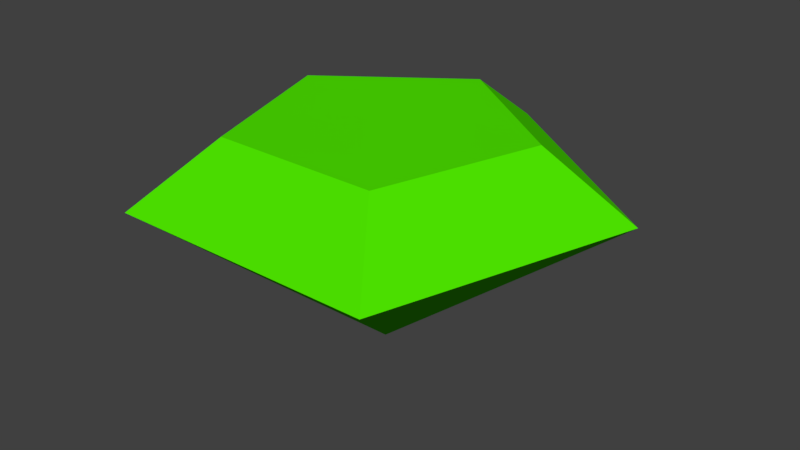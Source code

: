 # Source: parts.blend  (saved by Blender 2.79.7; exported with 4.5.12 LTS)
import bpy
from mathutils import Matrix  # noqa: F401  (used for matrix-valued properties, if any)

bpy.ops.wm.read_factory_settings(use_empty=True)
scene = bpy.context.scene
scene.name = 'Scene'

# ---- collections
col_collection_1 = bpy.data.collections.new('Collection 1'); scene.collection.children.link(col_collection_1)

# ---- materials (node trees are filled in below, after node groups)
mat_gem = bpy.data.materials.new('gem')
mat_gem.alpha_threshold = 0.0
mat_gem.use_transparent_shadow = False
mat_gem.diffuse_color = (0.07754, 0.8, 0.0, 1.0)
mat_gem.specular_color = (0.0, 1.0, 0.9306)
mat_gem.roughness = 0.5
mat_gem.specular_intensity = 1.0

# ---- material node trees

# ---- world
world_world = bpy.data.worlds.new('World'); scene.world = world_world
world_world.color = (0.05088, 0.05088, 0.05088)
world_world.use_sun_shadow = False
world_world.sun_shadow_jitter_overblur = 0.0

# ---- meshes
me_cone_001 = bpy.data.meshes.new('Cone.001')
me_cone_001.from_pydata([(-9.085e-09, 0.4515, 0.01827), (-0.4294, 0.1395, 0.01827), (-0.2654, -0.3652, 0.01827), (-8.802e-08, -1.838e-08, -0.2969), (0.2654, -0.3652, 0.01827), (0.4294, 0.1395, 0.01827), (9.231e-09, 0.2807, 0.1396), (-0.267, 0.08675, 0.1396), (-0.165, -0.2271, 0.1396), (0.165, -0.2271, 0.1396), (0.267, 0.08675, 0.1396), (1.192e-08, -7.451e-09, 0.1396), (1.788e-08, -2.98e-09, 0.01827)], [], [(0, 3, 1), (1, 3, 2), (2, 3, 4), (4, 3, 5), (5, 3, 0), (4, 5, 10, 9), (10, 6, 11), (2, 4, 9, 8), (0, 1, 7, 6), (5, 0, 6, 10), (1, 2, 8, 7), (5, 4, 12), (8, 9, 11), (6, 7, 11), (9, 10, 11), (7, 8, 11), (4, 2, 12), (1, 0, 12), (0, 5, 12), (2, 1, 12), (11, 9, 4, 12), (11, 6, 0, 12), (12, 5, 10, 11), (11, 8, 2, 12), (12, 3, 2), (12, 3, 1), (12, 0, 3), (12, 3, 5), (3, 12, 4), (12, 1, 7, 11)])
me_cone_001.materials.append(mat_gem)
me_cone_001.use_remesh_preserve_volume = False
me_cone_001.use_remesh_preserve_attributes = False
me_cone_001.use_mirror_vertex_groups = False
me_cone_001.update()

# ---- objects
ob_repulsor_model = bpy.data.objects.new('repulsor_model', me_cone_001)

# ---- transforms, parenting, visibility, modifiers, constraints
ob_repulsor_model.location = (0.0, 0.0, 0.0)
ob_repulsor_model.lineart.crease_threshold = 0.0

# ---- collection membership
col_collection_1.objects.link(ob_repulsor_model)

# ---- scene / render settings (as saved in the file)
scene.frame_start = 1; scene.frame_end = 250; scene.frame_set(1)
scene.render.engine = 'BLENDER_EEVEE_NEXT'
scene.render.resolution_percentage = 50
scene.render.dither_intensity = 0.0
scene.cycles.use_denoising = False
scene.cycles.samples = 128
scene.cycles.sampling_pattern = 'TABULATED_SOBOL'
scene.cycles.use_adaptive_sampling = False
scene.cycles.use_light_tree = False
scene.view_settings.view_transform = 'Standard'
bpy.context.view_layer.update()

# ---- added for rendering (the .blend has no active camera and no usable light): camera, sun
cam_auto = bpy.data.cameras.new('AutoCamera')
cam_auto.lens = 50.0
cam_auto.sensor_width = 36.0
cam_auto.clip_end = 1000.0
ob_auto_camera = bpy.data.objects.new('AutoCamera', cam_auto)
scene.collection.objects.link(ob_auto_camera)
ob_auto_camera.location = (1.16847, -1.35905, 0.85616)
ob_auto_camera.rotation_euler = (1.09748, -7.21219e-08, 0.694738)
scene.camera = ob_auto_camera
light_auto_sun = bpy.data.lights.new('AutoSun', 'SUN')
light_auto_sun.energy = 3.0
light_auto_sun.angle = 0.0523599
ob_auto_sun = bpy.data.objects.new('AutoSun', light_auto_sun)
scene.collection.objects.link(ob_auto_sun)
ob_auto_sun.rotation_euler = (0.872665, 0.174533, 0.523599)
bpy.context.view_layer.update()
